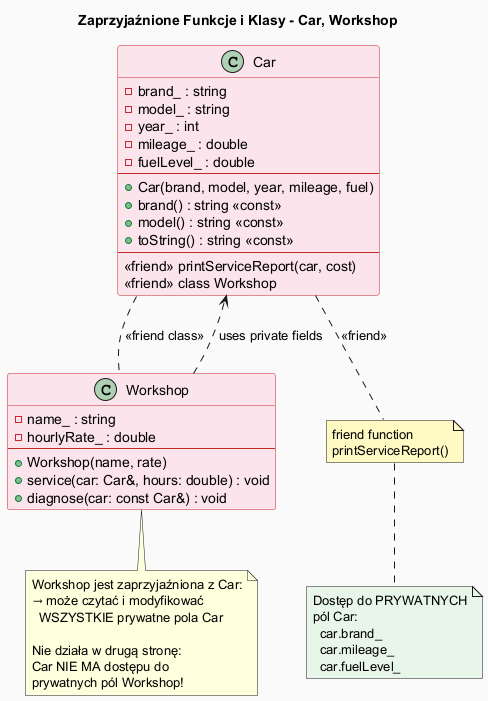

The diagram above was rendered by PlantUML. Its source (embedded in the PNG):
@startuml friend_diagram

skinparam backgroundColor #FAFAFA
skinparam class {
    BackgroundColor #FCE4EC
    BorderColor #C62828
}

title Zaprzyjaźnione Funkcje i Klasy - Car, Workshop

class Car {
    - brand_ : string
    - model_ : string
    - year_ : int
    - mileage_ : double
    - fuelLevel_ : double
    --
    + Car(brand, model, year, mileage, fuel)
    + brand() : string <<const>>
    + model() : string <<const>>
    + toString() : string <<const>>
    --
    <<friend>> printServiceReport(car, cost)
    <<friend>> class Workshop
}

class Workshop {
    - name_ : string
    - hourlyRate_ : double
    --
    + Workshop(name, rate)
    + service(car: Car&, hours: double) : void
    + diagnose(car: const Car&) : void
}

note "friend function\nprintServiceReport()" as friendFn #FFF9C4
note "Dostęp do PRYWATNYCH\npól Car:\n  car.brand_\n  car.mileage_\n  car.fuelLevel_" as access #E8F5E9

Car .. friendFn : <<friend>>
Car .. Workshop : <<friend class>>
Workshop ..> Car : uses private fields

friendFn .. access

note bottom of Workshop
  Workshop jest zaprzyjaźniona z Car:
  → może czytać i modyfikować
    WSZYSTKIE prywatne pola Car
  
  Nie działa w drugą stronę:
  Car NIE MA dostępu do
  prywatnych pól Workshop!
end note

@enduml